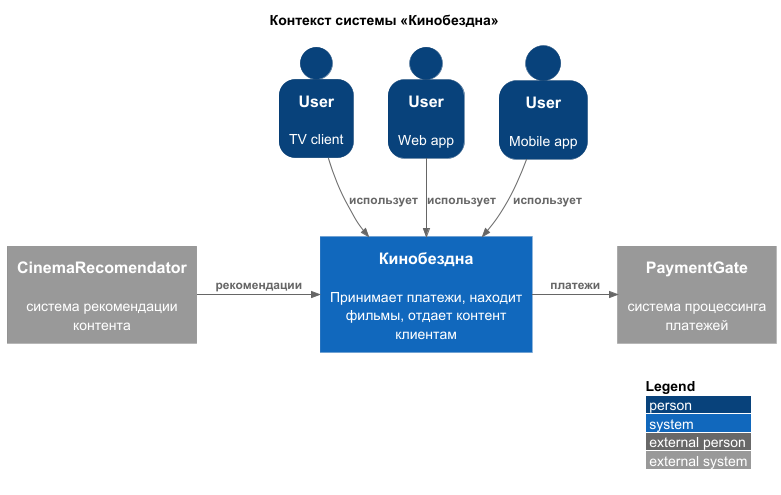

The diagram above was rendered by PlantUML. Its source (embedded in the PNG):
@startuml

!include https://raw.githubusercontent.com/plantuml-stdlib/C4-PlantUML/master/C4_Context.puml

SHOW_PERSON_OUTLINE()

LAYOUT_WITH_LEGEND()

title Контекст системы «Кинобездна»

Person(client_tv, "User", "TV client")
Person(client_pc, "User", "Web app")
Person(client_mobile, "User", "Mobile app")

System(system, "Кинобездна", "Принимает платежи, находит фильмы, отдает контент клиентам")

System_Ext(recomendator, "CinemaRecomendator", "система рекомендации контента")
System_Ext(paygate, "PaymentGate", "система процессинга платежей")

Rel(client_tv, system, "использует")
Rel(client_pc, system, "использует")
Rel(client_mobile, system, "использует")

Rel_Neighbor(system, paygate, "платежи")
Rel_Neighbor(recomendator, system, "рекомендации")

@enduml